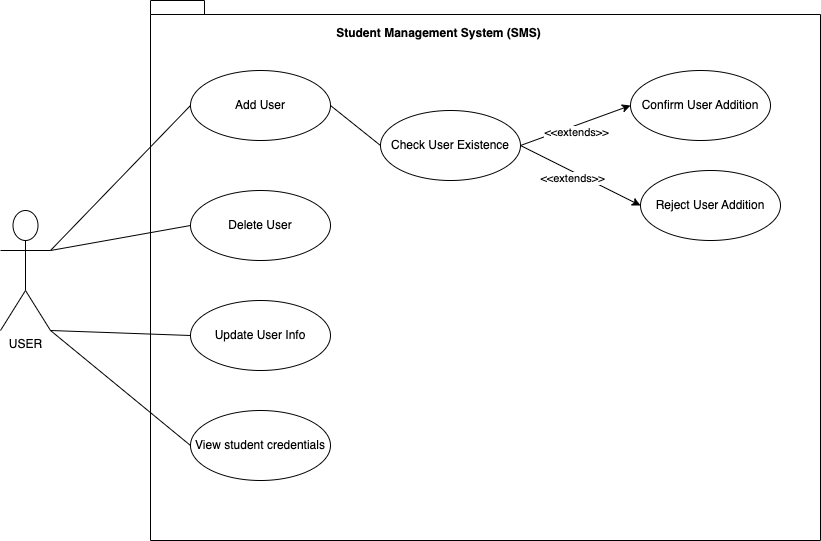

The diagram above was exported from draw.io. Its source (the exported page's mxGraphModel, read from the mxfile embedded in the PNG):
<mxGraphModel dx="1908" dy="1056" grid="1" gridSize="10" guides="1" tooltips="1" connect="1" arrows="1" fold="1" page="1" pageScale="1" pageWidth="850" pageHeight="1100" math="0" shadow="0">
  <root>
    <mxCell id="0" />
    <mxCell id="1" parent="0" />
    <mxCell id="rtXNBUDBQ4dAs0-qqoTJ-6" value="" style="shape=folder;fontStyle=1;spacingTop=10;tabWidth=40;tabHeight=14;tabPosition=left;html=1;whiteSpace=wrap;" vertex="1" parent="1">
      <mxGeometry x="190" y="80" width="670" height="540" as="geometry" />
    </mxCell>
    <mxCell id="rtXNBUDBQ4dAs0-qqoTJ-7" value="&lt;div&gt;Student Management System (SMS)&lt;/div&gt;" style="text;align=center;fontStyle=1;verticalAlign=middle;spacingLeft=3;spacingRight=3;strokeColor=none;rotatable=0;points=[[0,0.5],[1,0.5]];portConstraint=eastwest;html=1;" vertex="1" parent="1">
      <mxGeometry x="315" y="100" width="325" height="26" as="geometry" />
    </mxCell>
    <mxCell id="rtXNBUDBQ4dAs0-qqoTJ-8" value="Add User" style="ellipse;whiteSpace=wrap;html=1;" vertex="1" parent="1">
      <mxGeometry x="230" y="150" width="140" height="70" as="geometry" />
    </mxCell>
    <mxCell id="rtXNBUDBQ4dAs0-qqoTJ-9" value="Delete User" style="ellipse;whiteSpace=wrap;html=1;" vertex="1" parent="1">
      <mxGeometry x="230" y="270" width="140" height="70" as="geometry" />
    </mxCell>
    <mxCell id="rtXNBUDBQ4dAs0-qqoTJ-10" value="View student credentials" style="ellipse;whiteSpace=wrap;html=1;" vertex="1" parent="1">
      <mxGeometry x="230" y="490" width="140" height="70" as="geometry" />
    </mxCell>
    <mxCell id="rtXNBUDBQ4dAs0-qqoTJ-27" value="USER" style="shape=umlActor;verticalLabelPosition=bottom;verticalAlign=top;html=1;outlineConnect=0;" vertex="1" parent="1">
      <mxGeometry x="40" y="290" width="50" height="120" as="geometry" />
    </mxCell>
    <mxCell id="rtXNBUDBQ4dAs0-qqoTJ-28" value="Check User Existence" style="ellipse;whiteSpace=wrap;html=1;" vertex="1" parent="1">
      <mxGeometry x="420" y="190" width="140" height="70" as="geometry" />
    </mxCell>
    <mxCell id="rtXNBUDBQ4dAs0-qqoTJ-29" value="Reject User Addition" style="ellipse;whiteSpace=wrap;html=1;" vertex="1" parent="1">
      <mxGeometry x="680" y="250" width="140" height="70" as="geometry" />
    </mxCell>
    <mxCell id="rtXNBUDBQ4dAs0-qqoTJ-30" value="Update User Info" style="ellipse;whiteSpace=wrap;html=1;" vertex="1" parent="1">
      <mxGeometry x="230" y="380" width="140" height="70" as="geometry" />
    </mxCell>
    <mxCell id="rtXNBUDBQ4dAs0-qqoTJ-31" value="Confirm User Addition" style="ellipse;whiteSpace=wrap;html=1;" vertex="1" parent="1">
      <mxGeometry x="670" y="150" width="140" height="70" as="geometry" />
    </mxCell>
    <mxCell id="rtXNBUDBQ4dAs0-qqoTJ-34" value="" style="endArrow=none;html=1;rounded=0;exitX=1;exitY=0.3333333333333333;exitDx=0;exitDy=0;exitPerimeter=0;entryX=0;entryY=0.5;entryDx=0;entryDy=0;" edge="1" parent="1" source="rtXNBUDBQ4dAs0-qqoTJ-27" target="rtXNBUDBQ4dAs0-qqoTJ-8">
      <mxGeometry width="50" height="50" relative="1" as="geometry">
        <mxPoint x="500" y="-80" as="sourcePoint" />
        <mxPoint x="550" y="-130" as="targetPoint" />
        <Array as="points" />
      </mxGeometry>
    </mxCell>
    <mxCell id="rtXNBUDBQ4dAs0-qqoTJ-35" value="" style="endArrow=none;html=1;rounded=0;exitX=1;exitY=0.3333333333333333;exitDx=0;exitDy=0;exitPerimeter=0;entryX=0;entryY=0.5;entryDx=0;entryDy=0;" edge="1" parent="1" source="rtXNBUDBQ4dAs0-qqoTJ-27" target="rtXNBUDBQ4dAs0-qqoTJ-9">
      <mxGeometry width="50" height="50" relative="1" as="geometry">
        <mxPoint x="110" y="377.5" as="sourcePoint" />
        <mxPoint x="250" y="232.5" as="targetPoint" />
        <Array as="points" />
      </mxGeometry>
    </mxCell>
    <mxCell id="rtXNBUDBQ4dAs0-qqoTJ-36" value="" style="endArrow=none;html=1;rounded=0;exitX=1;exitY=1;exitDx=0;exitDy=0;exitPerimeter=0;entryX=0;entryY=0.5;entryDx=0;entryDy=0;" edge="1" parent="1" source="rtXNBUDBQ4dAs0-qqoTJ-27" target="rtXNBUDBQ4dAs0-qqoTJ-30">
      <mxGeometry width="50" height="50" relative="1" as="geometry">
        <mxPoint x="110" y="350" as="sourcePoint" />
        <mxPoint x="250" y="205" as="targetPoint" />
        <Array as="points" />
      </mxGeometry>
    </mxCell>
    <mxCell id="rtXNBUDBQ4dAs0-qqoTJ-37" value="" style="endArrow=none;html=1;rounded=0;exitX=1;exitY=1;exitDx=0;exitDy=0;exitPerimeter=0;entryX=0;entryY=0.5;entryDx=0;entryDy=0;" edge="1" parent="1" source="rtXNBUDBQ4dAs0-qqoTJ-27" target="rtXNBUDBQ4dAs0-qqoTJ-10">
      <mxGeometry width="50" height="50" relative="1" as="geometry">
        <mxPoint x="120" y="360" as="sourcePoint" />
        <mxPoint x="260" y="215" as="targetPoint" />
        <Array as="points" />
      </mxGeometry>
    </mxCell>
    <mxCell id="rtXNBUDBQ4dAs0-qqoTJ-38" value="" style="endArrow=none;html=1;rounded=0;exitX=1;exitY=0.5;exitDx=0;exitDy=0;entryX=0;entryY=0.5;entryDx=0;entryDy=0;" edge="1" parent="1" source="rtXNBUDBQ4dAs0-qqoTJ-8" target="rtXNBUDBQ4dAs0-qqoTJ-28">
      <mxGeometry width="50" height="50" relative="1" as="geometry">
        <mxPoint x="130" y="370" as="sourcePoint" />
        <mxPoint x="270" y="225" as="targetPoint" />
        <Array as="points" />
      </mxGeometry>
    </mxCell>
    <mxCell id="rtXNBUDBQ4dAs0-qqoTJ-39" value="" style="endArrow=classic;html=1;rounded=0;exitX=1;exitY=0.5;exitDx=0;exitDy=0;entryX=0;entryY=0.5;entryDx=0;entryDy=0;" edge="1" parent="1" source="rtXNBUDBQ4dAs0-qqoTJ-28" target="rtXNBUDBQ4dAs0-qqoTJ-31">
      <mxGeometry width="50" height="50" relative="1" as="geometry">
        <mxPoint x="500" y="90" as="sourcePoint" />
        <mxPoint x="550" y="40" as="targetPoint" />
      </mxGeometry>
    </mxCell>
    <mxCell id="rtXNBUDBQ4dAs0-qqoTJ-41" value="&amp;lt;&amp;lt;extends&amp;gt;&amp;gt;" style="edgeLabel;html=1;align=center;verticalAlign=middle;resizable=0;points=[];" vertex="1" connectable="0" parent="rtXNBUDBQ4dAs0-qqoTJ-39">
      <mxGeometry x="-0.035" y="-6" relative="1" as="geometry">
        <mxPoint y="-1" as="offset" />
      </mxGeometry>
    </mxCell>
    <mxCell id="rtXNBUDBQ4dAs0-qqoTJ-40" value="" style="endArrow=classic;html=1;rounded=0;exitX=1;exitY=0.5;exitDx=0;exitDy=0;entryX=0;entryY=0.5;entryDx=0;entryDy=0;" edge="1" parent="1" source="rtXNBUDBQ4dAs0-qqoTJ-28" target="rtXNBUDBQ4dAs0-qqoTJ-29">
      <mxGeometry width="50" height="50" relative="1" as="geometry">
        <mxPoint x="570" y="275" as="sourcePoint" />
        <mxPoint x="630" y="239" as="targetPoint" />
      </mxGeometry>
    </mxCell>
    <mxCell id="rtXNBUDBQ4dAs0-qqoTJ-42" value="&amp;lt;&amp;lt;extends&amp;gt;&amp;gt;" style="edgeLabel;html=1;align=center;verticalAlign=middle;resizable=0;points=[];" vertex="1" connectable="0" parent="rtXNBUDBQ4dAs0-qqoTJ-40">
      <mxGeometry x="-0.1067" y="-6" relative="1" as="geometry">
        <mxPoint as="offset" />
      </mxGeometry>
    </mxCell>
  </root>
</mxGraphModel>